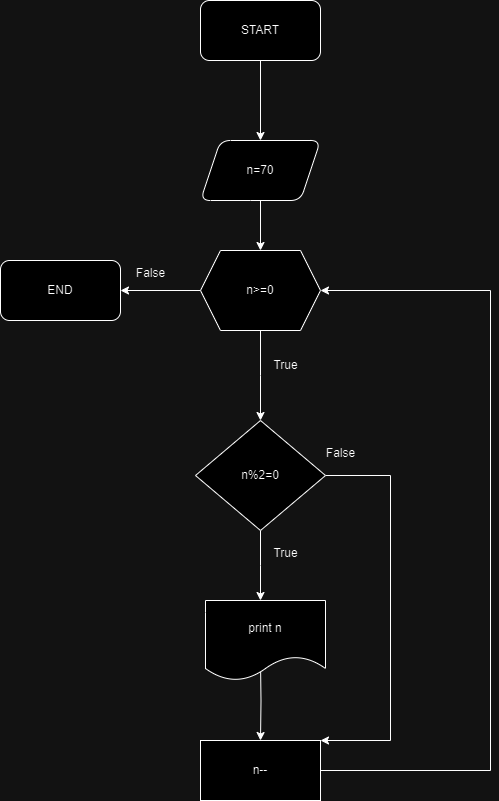

The diagram above was exported from draw.io. Its source (the exported page's mxGraphModel, read from the mxfile embedded in the PNG):
<mxGraphModel dx="1434" dy="738" grid="1" gridSize="10" guides="1" tooltips="1" connect="1" arrows="1" fold="1" page="1" pageScale="1" pageWidth="850" pageHeight="1100" math="0" shadow="0">
  <root>
    <mxCell id="0" />
    <mxCell id="1" parent="0" />
    <mxCell id="PErou2iTbmPihLVKHH-k-5" value="" style="edgeStyle=orthogonalEdgeStyle;rounded=0;orthogonalLoop=1;jettySize=auto;html=1;" edge="1" parent="1" source="PErou2iTbmPihLVKHH-k-3" target="PErou2iTbmPihLVKHH-k-4">
      <mxGeometry relative="1" as="geometry" />
    </mxCell>
    <mxCell id="PErou2iTbmPihLVKHH-k-3" value="START" style="rounded=1;whiteSpace=wrap;html=1;" vertex="1" parent="1">
      <mxGeometry x="390" y="200" width="120" height="60" as="geometry" />
    </mxCell>
    <mxCell id="PErou2iTbmPihLVKHH-k-8" value="" style="edgeStyle=orthogonalEdgeStyle;rounded=0;orthogonalLoop=1;jettySize=auto;html=1;" edge="1" parent="1" source="PErou2iTbmPihLVKHH-k-4" target="PErou2iTbmPihLVKHH-k-7">
      <mxGeometry relative="1" as="geometry" />
    </mxCell>
    <mxCell id="PErou2iTbmPihLVKHH-k-4" value="n=70" style="shape=parallelogram;perimeter=parallelogramPerimeter;whiteSpace=wrap;html=1;fixedSize=1;rounded=1;" vertex="1" parent="1">
      <mxGeometry x="390" y="340" width="120" height="60" as="geometry" />
    </mxCell>
    <mxCell id="PErou2iTbmPihLVKHH-k-10" value="" style="edgeStyle=orthogonalEdgeStyle;rounded=0;orthogonalLoop=1;jettySize=auto;html=1;" edge="1" parent="1" source="PErou2iTbmPihLVKHH-k-7">
      <mxGeometry relative="1" as="geometry">
        <mxPoint x="450" y="620" as="targetPoint" />
      </mxGeometry>
    </mxCell>
    <mxCell id="PErou2iTbmPihLVKHH-k-28" value="" style="edgeStyle=orthogonalEdgeStyle;rounded=0;orthogonalLoop=1;jettySize=auto;html=1;" edge="1" parent="1" source="PErou2iTbmPihLVKHH-k-7" target="PErou2iTbmPihLVKHH-k-27">
      <mxGeometry relative="1" as="geometry" />
    </mxCell>
    <mxCell id="PErou2iTbmPihLVKHH-k-7" value="n&amp;gt;=0" style="shape=hexagon;perimeter=hexagonPerimeter2;whiteSpace=wrap;html=1;fixedSize=1;" vertex="1" parent="1">
      <mxGeometry x="390" y="450" width="120" height="80" as="geometry" />
    </mxCell>
    <mxCell id="PErou2iTbmPihLVKHH-k-11" value="True" style="text;html=1;align=center;verticalAlign=middle;resizable=0;points=[];autosize=1;strokeColor=none;fillColor=none;" vertex="1" parent="1">
      <mxGeometry x="450" y="550" width="50" height="30" as="geometry" />
    </mxCell>
    <mxCell id="PErou2iTbmPihLVKHH-k-15" value="" style="edgeStyle=orthogonalEdgeStyle;rounded=0;orthogonalLoop=1;jettySize=auto;html=1;" edge="1" parent="1" source="PErou2iTbmPihLVKHH-k-13">
      <mxGeometry relative="1" as="geometry">
        <mxPoint x="450" y="800" as="targetPoint" />
      </mxGeometry>
    </mxCell>
    <mxCell id="PErou2iTbmPihLVKHH-k-24" style="edgeStyle=orthogonalEdgeStyle;rounded=0;orthogonalLoop=1;jettySize=auto;html=1;exitX=1;exitY=0.5;exitDx=0;exitDy=0;entryX=1;entryY=0;entryDx=0;entryDy=0;" edge="1" parent="1" source="PErou2iTbmPihLVKHH-k-13" target="PErou2iTbmPihLVKHH-k-17">
      <mxGeometry relative="1" as="geometry">
        <mxPoint x="550" y="920" as="targetPoint" />
        <Array as="points">
          <mxPoint x="580" y="675" />
          <mxPoint x="580" y="940" />
        </Array>
      </mxGeometry>
    </mxCell>
    <mxCell id="PErou2iTbmPihLVKHH-k-13" value="n%2=0" style="rhombus;whiteSpace=wrap;html=1;" vertex="1" parent="1">
      <mxGeometry x="385" y="620" width="130" height="110" as="geometry" />
    </mxCell>
    <mxCell id="PErou2iTbmPihLVKHH-k-18" value="" style="edgeStyle=orthogonalEdgeStyle;rounded=0;orthogonalLoop=1;jettySize=auto;html=1;" edge="1" parent="1" target="PErou2iTbmPihLVKHH-k-17">
      <mxGeometry relative="1" as="geometry">
        <mxPoint x="450" y="860" as="sourcePoint" />
      </mxGeometry>
    </mxCell>
    <mxCell id="PErou2iTbmPihLVKHH-k-16" value="True" style="text;html=1;align=center;verticalAlign=middle;resizable=0;points=[];autosize=1;strokeColor=none;fillColor=none;" vertex="1" parent="1">
      <mxGeometry x="450" y="738" width="50" height="30" as="geometry" />
    </mxCell>
    <mxCell id="PErou2iTbmPihLVKHH-k-21" style="edgeStyle=orthogonalEdgeStyle;rounded=0;orthogonalLoop=1;jettySize=auto;html=1;exitX=1;exitY=0.5;exitDx=0;exitDy=0;entryX=1;entryY=0.5;entryDx=0;entryDy=0;" edge="1" parent="1" source="PErou2iTbmPihLVKHH-k-17" target="PErou2iTbmPihLVKHH-k-7">
      <mxGeometry relative="1" as="geometry">
        <Array as="points">
          <mxPoint x="680" y="970" />
          <mxPoint x="680" y="490" />
        </Array>
      </mxGeometry>
    </mxCell>
    <mxCell id="PErou2iTbmPihLVKHH-k-17" value="n--" style="whiteSpace=wrap;html=1;" vertex="1" parent="1">
      <mxGeometry x="390" y="940" width="120" height="60" as="geometry" />
    </mxCell>
    <mxCell id="PErou2iTbmPihLVKHH-k-25" value="False" style="text;html=1;align=center;verticalAlign=middle;resizable=0;points=[];autosize=1;strokeColor=none;fillColor=none;" vertex="1" parent="1">
      <mxGeometry x="505" y="638" width="50" height="30" as="geometry" />
    </mxCell>
    <mxCell id="PErou2iTbmPihLVKHH-k-26" value="print n" style="shape=document;whiteSpace=wrap;html=1;boundedLbl=1;" vertex="1" parent="1">
      <mxGeometry x="395" y="800" width="120" height="80" as="geometry" />
    </mxCell>
    <mxCell id="PErou2iTbmPihLVKHH-k-27" value="END" style="rounded=1;whiteSpace=wrap;html=1;" vertex="1" parent="1">
      <mxGeometry x="190" y="460" width="120" height="60" as="geometry" />
    </mxCell>
    <mxCell id="PErou2iTbmPihLVKHH-k-29" value="False" style="text;html=1;align=center;verticalAlign=middle;resizable=0;points=[];autosize=1;strokeColor=none;fillColor=none;" vertex="1" parent="1">
      <mxGeometry x="315" y="458" width="50" height="30" as="geometry" />
    </mxCell>
  </root>
</mxGraphModel>